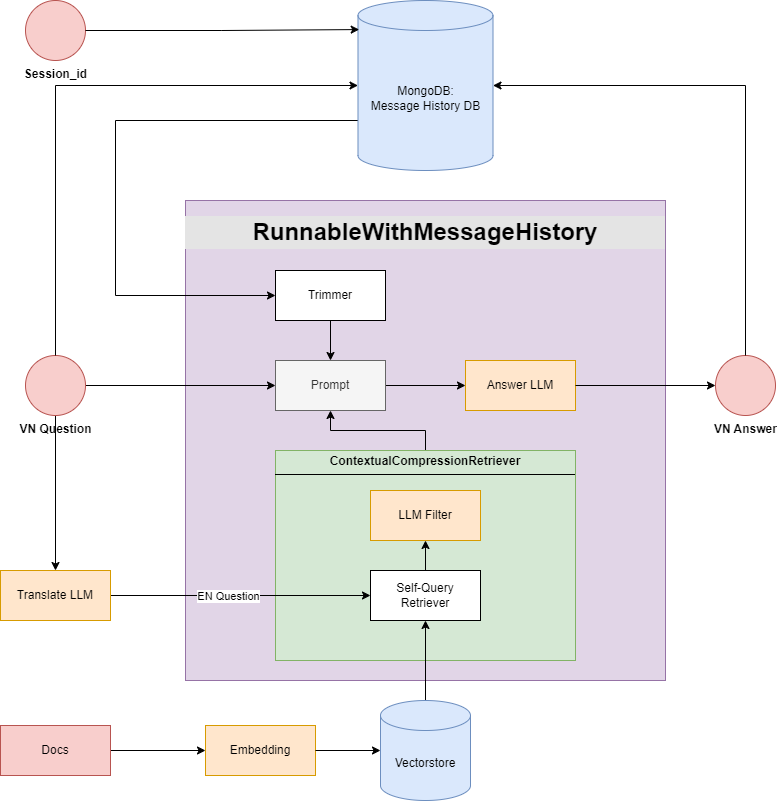

The diagram above was exported from draw.io. Its source (the exported page's mxGraphModel, read from the mxfile embedded in the PNG):
<mxGraphModel dx="2048" dy="599" grid="1" gridSize="10" guides="1" tooltips="1" connect="1" arrows="1" fold="1" page="1" pageScale="1" pageWidth="827" pageHeight="1169" math="0" shadow="0">
  <root>
    <mxCell id="0" />
    <mxCell id="1" parent="0" />
    <mxCell id="Ww2MT4FhrdXBqKxS2JCX-3" value="&lt;h1 style=&quot;box-sizing:border-box;width:100%;background:#e4e4e4;padding:2px;&quot;&gt;RunnableWithMessageHistory&lt;/h1&gt;" style="verticalAlign=top;align=center;overflow=fill;html=1;whiteSpace=wrap;fillColor=#e1d5e7;strokeColor=#9673a6;" parent="1" vertex="1">
      <mxGeometry x="-160" y="250" width="480" height="480" as="geometry" />
    </mxCell>
    <mxCell id="Ww2MT4FhrdXBqKxS2JCX-12" style="edgeStyle=orthogonalEdgeStyle;rounded=0;orthogonalLoop=1;jettySize=auto;html=1;entryX=0.5;entryY=0;entryDx=0;entryDy=0;" parent="1" source="Ww2MT4FhrdXBqKxS2JCX-4" target="Ww2MT4FhrdXBqKxS2JCX-5" edge="1">
      <mxGeometry relative="1" as="geometry" />
    </mxCell>
    <mxCell id="Ww2MT4FhrdXBqKxS2JCX-4" value="Trimmer" style="html=1;whiteSpace=wrap;" parent="1" vertex="1">
      <mxGeometry x="-70" y="320" width="110" height="50" as="geometry" />
    </mxCell>
    <mxCell id="Ww2MT4FhrdXBqKxS2JCX-11" style="edgeStyle=orthogonalEdgeStyle;rounded=0;orthogonalLoop=1;jettySize=auto;html=1;entryX=0;entryY=0.5;entryDx=0;entryDy=0;" parent="1" source="Ww2MT4FhrdXBqKxS2JCX-5" target="Ww2MT4FhrdXBqKxS2JCX-6" edge="1">
      <mxGeometry relative="1" as="geometry" />
    </mxCell>
    <mxCell id="Ww2MT4FhrdXBqKxS2JCX-5" value="Prompt" style="html=1;whiteSpace=wrap;fillColor=#f5f5f5;fontColor=#333333;strokeColor=#666666;" parent="1" vertex="1">
      <mxGeometry x="-70" y="410" width="110" height="50" as="geometry" />
    </mxCell>
    <mxCell id="Ww2MT4FhrdXBqKxS2JCX-6" value="Answer LLM" style="html=1;whiteSpace=wrap;fillColor=#ffe6cc;strokeColor=#d79b00;" parent="1" vertex="1">
      <mxGeometry x="120" y="410" width="110" height="50" as="geometry" />
    </mxCell>
    <mxCell id="Ww2MT4FhrdXBqKxS2JCX-13" style="edgeStyle=orthogonalEdgeStyle;rounded=0;orthogonalLoop=1;jettySize=auto;html=1;exitX=0.5;exitY=0;exitDx=0;exitDy=0;entryX=0.5;entryY=1;entryDx=0;entryDy=0;" parent="1" source="Ww2MT4FhrdXBqKxS2JCX-7" target="Ww2MT4FhrdXBqKxS2JCX-5" edge="1">
      <mxGeometry relative="1" as="geometry" />
    </mxCell>
    <mxCell id="Ww2MT4FhrdXBqKxS2JCX-7" value="&lt;p style=&quot;margin:0px;margin-top:4px;text-align:center;&quot;&gt;&lt;b&gt;ContextualCompressionRetriever&lt;/b&gt;&lt;br&gt;&lt;/p&gt;&lt;hr size=&quot;1&quot; style=&quot;border-style:solid;&quot;&gt;&lt;div style=&quot;height:2px;&quot;&gt;&lt;/div&gt;" style="verticalAlign=top;align=left;overflow=fill;html=1;whiteSpace=wrap;fillColor=#d5e8d4;strokeColor=#82b366;" parent="1" vertex="1">
      <mxGeometry x="-70" y="500" width="300" height="210" as="geometry" />
    </mxCell>
    <mxCell id="Ww2MT4FhrdXBqKxS2JCX-10" style="edgeStyle=orthogonalEdgeStyle;rounded=0;orthogonalLoop=1;jettySize=auto;html=1;entryX=0;entryY=0.5;entryDx=0;entryDy=0;" parent="1" source="Ww2MT4FhrdXBqKxS2JCX-9" target="Ww2MT4FhrdXBqKxS2JCX-5" edge="1">
      <mxGeometry relative="1" as="geometry" />
    </mxCell>
    <mxCell id="Ww2MT4FhrdXBqKxS2JCX-16" style="edgeStyle=orthogonalEdgeStyle;rounded=0;orthogonalLoop=1;jettySize=auto;html=1;entryX=0.5;entryY=0;entryDx=0;entryDy=0;" parent="1" source="Ww2MT4FhrdXBqKxS2JCX-9" target="Ww2MT4FhrdXBqKxS2JCX-14" edge="1">
      <mxGeometry relative="1" as="geometry" />
    </mxCell>
    <mxCell id="Ww2MT4FhrdXBqKxS2JCX-9" value="&lt;b&gt;VN Question&lt;/b&gt;" style="verticalLabelPosition=bottom;verticalAlign=top;html=1;shape=mxgraph.flowchart.on-page_reference;fillColor=#f8cecc;strokeColor=#b85450;" parent="1" vertex="1">
      <mxGeometry x="-320" y="405" width="60" height="60" as="geometry" />
    </mxCell>
    <mxCell id="Ww2MT4FhrdXBqKxS2JCX-23" style="edgeStyle=orthogonalEdgeStyle;rounded=0;orthogonalLoop=1;jettySize=auto;html=1;entryX=0;entryY=0.5;entryDx=0;entryDy=0;" parent="1" source="Ww2MT4FhrdXBqKxS2JCX-14" target="Ww2MT4FhrdXBqKxS2JCX-21" edge="1">
      <mxGeometry relative="1" as="geometry" />
    </mxCell>
    <mxCell id="Ww2MT4FhrdXBqKxS2JCX-37" value="EN Question" style="edgeLabel;html=1;align=center;verticalAlign=middle;resizable=0;points=[];" parent="Ww2MT4FhrdXBqKxS2JCX-23" connectable="0" vertex="1">
      <mxGeometry x="-0.1033" relative="1" as="geometry">
        <mxPoint as="offset" />
      </mxGeometry>
    </mxCell>
    <mxCell id="Ww2MT4FhrdXBqKxS2JCX-14" value="Translate LLM" style="html=1;whiteSpace=wrap;fillColor=#ffe6cc;strokeColor=#d79b00;" parent="1" vertex="1">
      <mxGeometry x="-345" y="620" width="110" height="50" as="geometry" />
    </mxCell>
    <mxCell id="Ww2MT4FhrdXBqKxS2JCX-18" value="&lt;b&gt;VN Answer&lt;/b&gt;" style="verticalLabelPosition=bottom;verticalAlign=top;html=1;shape=mxgraph.flowchart.on-page_reference;fillColor=#f8cecc;strokeColor=#b85450;" parent="1" vertex="1">
      <mxGeometry x="370" y="405" width="60" height="60" as="geometry" />
    </mxCell>
    <mxCell id="Ww2MT4FhrdXBqKxS2JCX-19" style="edgeStyle=orthogonalEdgeStyle;rounded=0;orthogonalLoop=1;jettySize=auto;html=1;entryX=0;entryY=0.5;entryDx=0;entryDy=0;entryPerimeter=0;" parent="1" source="Ww2MT4FhrdXBqKxS2JCX-6" target="Ww2MT4FhrdXBqKxS2JCX-18" edge="1">
      <mxGeometry relative="1" as="geometry" />
    </mxCell>
    <mxCell id="Ww2MT4FhrdXBqKxS2JCX-20" value="LLM Filter" style="html=1;whiteSpace=wrap;fillColor=#ffe6cc;strokeColor=#d79b00;" parent="1" vertex="1">
      <mxGeometry x="25" y="540" width="110" height="50" as="geometry" />
    </mxCell>
    <mxCell id="Ww2MT4FhrdXBqKxS2JCX-22" style="edgeStyle=orthogonalEdgeStyle;rounded=0;orthogonalLoop=1;jettySize=auto;html=1;entryX=0.5;entryY=1;entryDx=0;entryDy=0;" parent="1" source="Ww2MT4FhrdXBqKxS2JCX-21" target="Ww2MT4FhrdXBqKxS2JCX-20" edge="1">
      <mxGeometry relative="1" as="geometry" />
    </mxCell>
    <mxCell id="Ww2MT4FhrdXBqKxS2JCX-21" value="Self-Query Retriever" style="html=1;whiteSpace=wrap;" parent="1" vertex="1">
      <mxGeometry x="25" y="620" width="110" height="50" as="geometry" />
    </mxCell>
    <mxCell id="Ww2MT4FhrdXBqKxS2JCX-26" style="edgeStyle=orthogonalEdgeStyle;rounded=0;orthogonalLoop=1;jettySize=auto;html=1;exitX=0;exitY=0;exitDx=0;exitDy=120;exitPerimeter=0;entryX=0;entryY=0.5;entryDx=0;entryDy=0;" parent="1" source="Ww2MT4FhrdXBqKxS2JCX-24" target="Ww2MT4FhrdXBqKxS2JCX-4" edge="1">
      <mxGeometry relative="1" as="geometry">
        <Array as="points">
          <mxPoint x="-230" y="170" />
          <mxPoint x="-230" y="345" />
        </Array>
      </mxGeometry>
    </mxCell>
    <mxCell id="Ww2MT4FhrdXBqKxS2JCX-24" value="MongoDB:&lt;div&gt;Message History DB&lt;/div&gt;" style="shape=cylinder3;whiteSpace=wrap;html=1;boundedLbl=1;backgroundOutline=1;size=15;fillColor=#dae8fc;strokeColor=#6c8ebf;" parent="1" vertex="1">
      <mxGeometry x="12.5" y="50" width="135" height="170" as="geometry" />
    </mxCell>
    <mxCell id="Ww2MT4FhrdXBqKxS2JCX-25" style="edgeStyle=orthogonalEdgeStyle;rounded=0;orthogonalLoop=1;jettySize=auto;html=1;entryX=0;entryY=0.5;entryDx=0;entryDy=0;entryPerimeter=0;" parent="1" source="Ww2MT4FhrdXBqKxS2JCX-9" target="Ww2MT4FhrdXBqKxS2JCX-24" edge="1">
      <mxGeometry relative="1" as="geometry">
        <Array as="points">
          <mxPoint x="-290" y="135" />
        </Array>
      </mxGeometry>
    </mxCell>
    <mxCell id="Ww2MT4FhrdXBqKxS2JCX-27" style="edgeStyle=orthogonalEdgeStyle;rounded=0;orthogonalLoop=1;jettySize=auto;html=1;entryX=1;entryY=0.5;entryDx=0;entryDy=0;entryPerimeter=0;" parent="1" source="Ww2MT4FhrdXBqKxS2JCX-18" target="Ww2MT4FhrdXBqKxS2JCX-24" edge="1">
      <mxGeometry relative="1" as="geometry">
        <Array as="points">
          <mxPoint x="400" y="135" />
        </Array>
      </mxGeometry>
    </mxCell>
    <mxCell id="Ww2MT4FhrdXBqKxS2JCX-33" style="edgeStyle=orthogonalEdgeStyle;rounded=0;orthogonalLoop=1;jettySize=auto;html=1;entryX=0.5;entryY=1;entryDx=0;entryDy=0;" parent="1" source="Ww2MT4FhrdXBqKxS2JCX-28" target="Ww2MT4FhrdXBqKxS2JCX-21" edge="1">
      <mxGeometry relative="1" as="geometry" />
    </mxCell>
    <mxCell id="Ww2MT4FhrdXBqKxS2JCX-28" value="Vectorstore" style="shape=cylinder3;whiteSpace=wrap;html=1;boundedLbl=1;backgroundOutline=1;size=15;fillColor=#dae8fc;strokeColor=#6c8ebf;" parent="1" vertex="1">
      <mxGeometry x="35" y="750" width="90" height="100" as="geometry" />
    </mxCell>
    <mxCell id="Ww2MT4FhrdXBqKxS2JCX-29" value="Embedding" style="html=1;whiteSpace=wrap;fillColor=#ffe6cc;strokeColor=#d79b00;" parent="1" vertex="1">
      <mxGeometry x="-140" y="775" width="110" height="50" as="geometry" />
    </mxCell>
    <mxCell id="Ww2MT4FhrdXBqKxS2JCX-31" style="edgeStyle=orthogonalEdgeStyle;rounded=0;orthogonalLoop=1;jettySize=auto;html=1;" parent="1" source="Ww2MT4FhrdXBqKxS2JCX-30" target="Ww2MT4FhrdXBqKxS2JCX-29" edge="1">
      <mxGeometry relative="1" as="geometry" />
    </mxCell>
    <mxCell id="Ww2MT4FhrdXBqKxS2JCX-30" value="Docs" style="html=1;whiteSpace=wrap;fillColor=#f8cecc;strokeColor=#b85450;" parent="1" vertex="1">
      <mxGeometry x="-345" y="775" width="110" height="50" as="geometry" />
    </mxCell>
    <mxCell id="Ww2MT4FhrdXBqKxS2JCX-32" style="edgeStyle=orthogonalEdgeStyle;rounded=0;orthogonalLoop=1;jettySize=auto;html=1;entryX=0;entryY=0.5;entryDx=0;entryDy=0;entryPerimeter=0;" parent="1" source="Ww2MT4FhrdXBqKxS2JCX-29" target="Ww2MT4FhrdXBqKxS2JCX-28" edge="1">
      <mxGeometry relative="1" as="geometry" />
    </mxCell>
    <mxCell id="LtEh8ymubySZF94pykjU-4" value="&lt;b&gt;Session_id&lt;/b&gt;" style="verticalLabelPosition=bottom;verticalAlign=top;html=1;shape=mxgraph.flowchart.on-page_reference;fillColor=#f8cecc;strokeColor=#b85450;" vertex="1" parent="1">
      <mxGeometry x="-320" y="50" width="60" height="60" as="geometry" />
    </mxCell>
    <mxCell id="LtEh8ymubySZF94pykjU-5" style="edgeStyle=orthogonalEdgeStyle;rounded=0;orthogonalLoop=1;jettySize=auto;html=1;entryX=0.009;entryY=0.171;entryDx=0;entryDy=0;entryPerimeter=0;" edge="1" parent="1" source="LtEh8ymubySZF94pykjU-4" target="Ww2MT4FhrdXBqKxS2JCX-24">
      <mxGeometry relative="1" as="geometry" />
    </mxCell>
  </root>
</mxGraphModel>